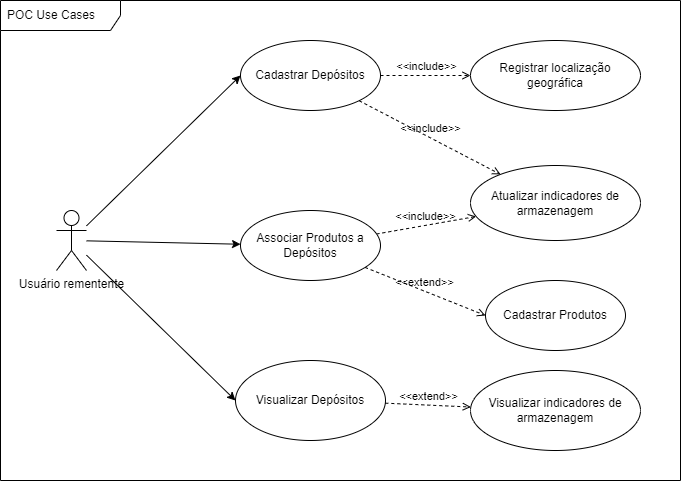

The diagram above was exported from draw.io. Its source (the exported page's mxGraphModel, read from the mxfile embedded in the PNG):
<mxGraphModel dx="2070" dy="883" grid="1" gridSize="10" guides="1" tooltips="1" connect="1" arrows="1" fold="1" page="1" pageScale="1" pageWidth="827" pageHeight="1169" math="0" shadow="0">
  <root>
    <mxCell id="0" />
    <mxCell id="1" parent="0" />
    <mxCell id="KvV28Yt6ZvymEWNImPS4-6" value="POC Use Cases" style="shape=umlFrame;whiteSpace=wrap;html=1;width=120;height=30;boundedLbl=1;verticalAlign=middle;align=left;spacingLeft=5;" vertex="1" parent="1">
      <mxGeometry x="74" y="480" width="680" height="480" as="geometry" />
    </mxCell>
    <mxCell id="KvV28Yt6ZvymEWNImPS4-7" style="rounded=0;orthogonalLoop=1;jettySize=auto;html=1;entryX=0;entryY=0.5;entryDx=0;entryDy=0;" edge="1" parent="1" source="KvV28Yt6ZvymEWNImPS4-10" target="KvV28Yt6ZvymEWNImPS4-11">
      <mxGeometry relative="1" as="geometry">
        <mxPoint x="130" y="830" as="sourcePoint" />
      </mxGeometry>
    </mxCell>
    <mxCell id="KvV28Yt6ZvymEWNImPS4-8" style="edgeStyle=none;rounded=0;orthogonalLoop=1;jettySize=auto;html=1;entryX=0;entryY=0.5;entryDx=0;entryDy=0;" edge="1" parent="1" source="KvV28Yt6ZvymEWNImPS4-10" target="KvV28Yt6ZvymEWNImPS4-13">
      <mxGeometry relative="1" as="geometry" />
    </mxCell>
    <mxCell id="KvV28Yt6ZvymEWNImPS4-9" style="rounded=0;orthogonalLoop=1;jettySize=auto;html=1;" edge="1" parent="1" source="KvV28Yt6ZvymEWNImPS4-10" target="KvV28Yt6ZvymEWNImPS4-18">
      <mxGeometry relative="1" as="geometry" />
    </mxCell>
    <mxCell id="KvV28Yt6ZvymEWNImPS4-10" value="Usuário rementente&lt;br&gt;&lt;br&gt;" style="shape=umlActor;verticalLabelPosition=bottom;verticalAlign=top;html=1;" vertex="1" parent="1">
      <mxGeometry x="130" y="690" width="30" height="60" as="geometry" />
    </mxCell>
    <mxCell id="KvV28Yt6ZvymEWNImPS4-11" value="Cadastrar Depósitos" style="ellipse;whiteSpace=wrap;html=1;" vertex="1" parent="1">
      <mxGeometry x="314" y="520" width="140" height="70" as="geometry" />
    </mxCell>
    <mxCell id="KvV28Yt6ZvymEWNImPS4-12" value="Cadastrar Produtos" style="ellipse;whiteSpace=wrap;html=1;" vertex="1" parent="1">
      <mxGeometry x="559" y="760" width="140" height="70" as="geometry" />
    </mxCell>
    <mxCell id="KvV28Yt6ZvymEWNImPS4-13" value="Visualizar Depósitos" style="ellipse;whiteSpace=wrap;html=1;" vertex="1" parent="1">
      <mxGeometry x="309" y="840" width="150" height="80" as="geometry" />
    </mxCell>
    <mxCell id="KvV28Yt6ZvymEWNImPS4-14" value="Registrar localização geográfica" style="ellipse;whiteSpace=wrap;html=1;" vertex="1" parent="1">
      <mxGeometry x="544" y="520" width="170" height="70" as="geometry" />
    </mxCell>
    <mxCell id="KvV28Yt6ZvymEWNImPS4-15" value="Atualizar indicadores de armazenagem" style="ellipse;whiteSpace=wrap;html=1;" vertex="1" parent="1">
      <mxGeometry x="544" y="645" width="170" height="75" as="geometry" />
    </mxCell>
    <mxCell id="KvV28Yt6ZvymEWNImPS4-16" value="&amp;lt;&amp;lt;include&amp;gt;&amp;gt;" style="html=1;verticalAlign=bottom;labelBackgroundColor=none;endArrow=open;endFill=0;dashed=1;rounded=0;exitX=1;exitY=0.5;exitDx=0;exitDy=0;entryX=0;entryY=0.5;entryDx=0;entryDy=0;" edge="1" parent="1" source="KvV28Yt6ZvymEWNImPS4-11" target="KvV28Yt6ZvymEWNImPS4-14">
      <mxGeometry width="160" relative="1" as="geometry">
        <mxPoint x="390" y="620" as="sourcePoint" />
        <mxPoint x="550" y="620" as="targetPoint" />
      </mxGeometry>
    </mxCell>
    <mxCell id="KvV28Yt6ZvymEWNImPS4-17" value="&amp;lt;&amp;lt;include&amp;gt;&amp;gt;" style="html=1;verticalAlign=bottom;labelBackgroundColor=none;endArrow=open;endFill=0;dashed=1;rounded=0;" edge="1" parent="1" source="KvV28Yt6ZvymEWNImPS4-18" target="KvV28Yt6ZvymEWNImPS4-15">
      <mxGeometry width="160" relative="1" as="geometry">
        <mxPoint x="454" y="750" as="sourcePoint" />
        <mxPoint x="560" y="720" as="targetPoint" />
      </mxGeometry>
    </mxCell>
    <mxCell id="KvV28Yt6ZvymEWNImPS4-18" value="Associar Produtos a Depósitos" style="ellipse;whiteSpace=wrap;html=1;" vertex="1" parent="1">
      <mxGeometry x="314" y="690" width="140" height="70" as="geometry" />
    </mxCell>
    <mxCell id="KvV28Yt6ZvymEWNImPS4-19" value="&amp;lt;&amp;lt;extend&amp;gt;&amp;gt;" style="html=1;verticalAlign=bottom;labelBackgroundColor=none;endArrow=open;endFill=0;dashed=1;rounded=0;" edge="1" parent="1" source="KvV28Yt6ZvymEWNImPS4-13" target="KvV28Yt6ZvymEWNImPS4-20">
      <mxGeometry width="160" relative="1" as="geometry">
        <mxPoint x="454" y="970" as="sourcePoint" />
        <mxPoint x="614" y="970" as="targetPoint" />
      </mxGeometry>
    </mxCell>
    <mxCell id="KvV28Yt6ZvymEWNImPS4-20" value="Visualizar indicadores de armazenagem" style="ellipse;whiteSpace=wrap;html=1;" vertex="1" parent="1">
      <mxGeometry x="544" y="850" width="170" height="80" as="geometry" />
    </mxCell>
    <mxCell id="KvV28Yt6ZvymEWNImPS4-21" value="&amp;lt;&amp;lt;extend&amp;gt;&amp;gt;" style="html=1;verticalAlign=bottom;labelBackgroundColor=none;endArrow=open;endFill=0;dashed=1;rounded=0;entryX=0;entryY=0.5;entryDx=0;entryDy=0;" edge="1" parent="1" source="KvV28Yt6ZvymEWNImPS4-18" target="KvV28Yt6ZvymEWNImPS4-12">
      <mxGeometry width="160" relative="1" as="geometry">
        <mxPoint x="468.83240535418736" y="702.6725859055066" as="sourcePoint" />
        <mxPoint x="554.3197823184605" y="706.5335583405217" as="targetPoint" />
      </mxGeometry>
    </mxCell>
    <mxCell id="KvV28Yt6ZvymEWNImPS4-22" value="&amp;lt;&amp;lt;include&amp;gt;&amp;gt;" style="html=1;verticalAlign=bottom;labelBackgroundColor=none;endArrow=open;endFill=0;dashed=1;rounded=0;" edge="1" parent="1" source="KvV28Yt6ZvymEWNImPS4-11" target="KvV28Yt6ZvymEWNImPS4-15">
      <mxGeometry width="160" relative="1" as="geometry">
        <mxPoint x="464" y="564.9999999999999" as="sourcePoint" />
        <mxPoint x="554.0000000000082" y="564.9999999999999" as="targetPoint" />
      </mxGeometry>
    </mxCell>
  </root>
</mxGraphModel>